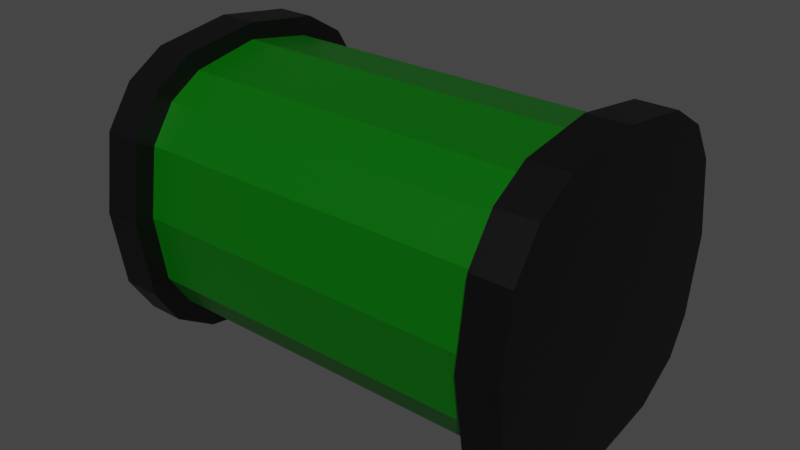 # Source: CanCall.blend  (saved by Blender 2.92.15; exported with 4.5.12 LTS)
import bpy
from mathutils import Matrix  # noqa: F401  (used for matrix-valued properties, if any)

bpy.ops.wm.read_factory_settings(use_empty=True)
scene = bpy.context.scene
scene.name = 'Scene'

# ---- collections
col_collection = bpy.data.collections.new('Collection'); scene.collection.children.link(col_collection)

# ---- materials (node trees are filled in below, after node groups)
mat_can_wall = bpy.data.materials.new('Can Wall')
mat_can_wall.alpha_threshold = 0.0
mat_can_wall.use_transparent_shadow = False
mat_can_wall.line_color = (0.0, 0.0, 0.0, 1.0)
mat_top_bottom = bpy.data.materials.new('Top/Bottom')
mat_top_bottom.use_transparent_shadow = False

# ---- material node trees
mat_can_wall.use_nodes = True; mat_can_wall.node_tree.nodes.clear()
_N = mat_can_wall.node_tree.nodes; _L = mat_can_wall.node_tree.links
n0 = _N.new('ShaderNodeOutputMaterial'); n0.name = 'Material Output'; n0.location = (300, 300)
n1 = _N.new('ShaderNodeBsdfPrincipled'); n1.name = 'Principled BSDF'; n1.location = (10, 300)
n1.distribution = 'GGX'
n1.subsurface_method = 'BURLEY'
n1.inputs[0].default_value = (0.0, 0.1193, 0.0004724, 1.0)
n1.inputs[2].default_value = 0.4
n1.inputs[3].default_value = 1.45
n1.inputs[27].default_value = (0.0, 0.0, 0.0, 1.0)
n1.inputs[28].default_value = 1.0
_L.new(n1.outputs[0], n0.inputs[0])
n0.is_active_output = True
mat_top_bottom.use_nodes = True; mat_top_bottom.node_tree.nodes.clear()
_N = mat_top_bottom.node_tree.nodes; _L = mat_top_bottom.node_tree.links
n0 = _N.new('ShaderNodeBsdfPrincipled'); n0.name = 'Principled BSDF'; n0.location = (10, 300)
n0.distribution = 'GGX'
n0.subsurface_method = 'BURLEY'
n0.inputs[0].default_value = (0.0, 0.0, 0.0, 1.0)
n0.inputs[3].default_value = 1.45
n0.inputs[27].default_value = (0.0, 0.0, 0.0, 1.0)
n0.inputs[28].default_value = 1.0
n1 = _N.new('ShaderNodeOutputMaterial'); n1.name = 'Material Output'; n1.location = (300, 300)
_L.new(n0.outputs[0], n1.inputs[0])
n1.is_active_output = True

# ---- world
world_world = bpy.data.worlds.new('World'); scene.world = world_world
world_world.use_nodes = True; world_world.node_tree.nodes.clear()
_N = world_world.node_tree.nodes; _L = world_world.node_tree.links
n0 = _N.new('ShaderNodeOutputWorld'); n0.name = 'World Output'; n0.location = (300, 300)
n1 = _N.new('ShaderNodeBackground'); n1.name = 'Background'; n1.location = (10, 300)
n1.inputs[0].default_value = (0.05088, 0.05088, 0.05088, 1.0)
_L.new(n1.outputs[0], n0.inputs[0])
n0.is_active_output = True
world_world.color = (0.05088, 0.05088, 0.05088)
world_world.use_sun_shadow = False
world_world.sun_shadow_jitter_overblur = 0.0

# ---- meshes
me_cube = bpy.data.meshes.new('Cube')
me_cube.from_pydata([(1.857, 0.8011, 0.7773), (1.857, 0.7882, -0.732), (1.857, -0.7468, 0.7592), (1.857, -0.7656, -0.7528), (-1.0, 0.8011, 0.7773), (-1.0, 0.7882, -0.732), (-1.0, -0.7468, 0.7592), (-1.0, -0.7656, -0.7528), (1.857, 1.0, 0.0), (-1.0, -1.0, 0.0), (1.857, -1.0, 0.0), (-1.0, 1.0, 0.0), (-1.0, 0.0, -1.0), (1.857, 0.0, 1.0), (-1.0, 0.0, 1.0), (1.857, 0.0, -1.0), (1.857, 0.0, 0.0), (-1.0, 0.0, 0.0), (-1.0, -0.9259, 0.5), (1.857, 0.9163, 0.5), (1.857, -0.9259, 0.5), (-1.0, 0.9163, 0.5), (1.857, 0.0, 0.5), (-1.0, 0.0, 0.5), (1.857, 0.9163, -0.5), (1.857, -0.9259, -0.5), (-1.0, 0.9163, -0.5), (-1.0, -0.9259, -0.5), (-1.0, 0.0, -0.5), (1.857, 0.0, -0.5), (-1.0, -0.5, -0.9194), (1.857, -0.5, 0.9092), (1.857, -0.5, 0.0), (-1.0, -0.5, 0.9092), (1.857, -0.5, -0.9194), (-1.0, -0.5, 0.0), (-1.0, -0.5, 0.5), (1.857, -0.5, 0.5), (-1.0, -0.5, -0.5), (1.857, -0.5, -0.5), (-1.0, 0.5, 0.9092), (1.857, 0.5, -0.9194), (-1.0, 0.5, 0.0), (-1.0, 0.5, -0.9194), (1.857, 0.5, 0.9092), (1.857, 0.5, 0.0), (1.857, 0.5, 0.5), (-1.0, 0.5, 0.5), (1.857, 0.5, -0.5), (-1.0, 0.5, -0.5), (-1.0, -1.0, 0.0), (-1.0, 1.0, 0.0), (-0.8537, 0.8671, 0.8563), (-0.8537, 0.8997, -0.836), (-0.8537, -0.853, 0.8667), (-0.8537, -0.8744, -0.8597), (-1.142, 0.8671, 0.8563), (-1.142, 0.8997, -0.836), (-1.142, -0.853, 0.8667), (-1.142, -0.8744, -0.8597), (-0.8537, 1.142, -0.0001646), (-1.142, -1.142, -0.0001646), (-0.8537, -1.142, -0.0001646), (-1.142, 1.142, -0.0001646), (-1.142, -0.0003033, -1.142), (-0.8537, -0.0003033, 1.121), (-1.142, -0.0003033, 1.121), (-0.8537, -0.0003033, -1.142), (-0.8537, -0.0003033, -0.0001646), (-1.142, -0.0003033, -0.0001646), (-1.142, -1.058, 0.5707), (-0.8537, 1.046, 0.5707), (-0.8537, -1.058, 0.5707), (-1.142, 1.046, 0.5707), (-0.8537, -0.0003033, 0.5707), (-1.142, -0.0003033, 0.5707), (-0.8537, 1.046, -0.5711), (-0.8537, -1.058, -0.5711), (-1.142, 1.046, -0.5711), (-1.142, -1.058, -0.5711), (-1.142, -0.0003033, -0.5711), (-0.8537, -0.0003033, -0.5711), (-1.142, -0.5712, -1.05), (-0.8537, -0.5712, 1.038), (-0.8537, -0.5712, -0.0001646), (-1.142, -0.5712, 1.038), (-0.8537, -0.5712, -1.05), (-1.142, -0.5712, -0.0001646), (-1.142, -0.5712, 0.5707), (-0.8537, -0.5712, 0.5707), (-1.142, -0.5712, -0.5711), (-0.8537, -0.5712, -0.5711), (-1.142, 0.5706, 1.038), (-0.8537, 0.5706, -1.05), (-1.142, 0.5706, -0.0001646), (-1.142, 0.5706, -1.05), (-0.8537, 0.5706, 1.038), (-0.8537, 0.5706, -0.0001646), (-0.8537, 0.5706, 0.5707), (-1.142, 0.5706, 0.5707), (-0.8537, 0.5706, -0.5711), (-1.142, 0.5706, -0.5711), (-1.142, -1.142, -0.0001646), (-1.142, 1.142, -0.0001646), (2.09, 0.8671, 0.8563), (2.09, 0.8997, -0.836), (2.09, -0.853, 0.8667), (2.09, -0.8744, -0.8597), (1.802, 0.8671, 0.8563), (1.802, 0.8997, -0.836), (1.802, -0.853, 0.8667), (1.802, -0.8744, -0.8597), (2.09, 1.142, -0.0001646), (1.802, -1.142, -0.0001646), (2.09, -1.142, -0.0001646), (1.802, 1.142, -0.0001646), (1.802, -0.0003033, -1.142), (2.09, -0.0003033, 1.121), (1.802, -0.0003033, 1.121), (2.09, -0.0003033, -1.142), (2.09, -0.0003033, -0.0001646), (1.802, -0.0003033, -0.0001646), (1.802, -1.058, 0.5707), (2.09, 1.046, 0.5707), (2.09, -1.058, 0.5707), (1.802, 1.046, 0.5707), (2.09, -0.0003033, 0.5707), (1.802, -0.0003033, 0.5707), (2.09, 1.046, -0.5711), (2.09, -1.058, -0.5711), (1.802, 1.046, -0.5711), (1.802, -1.058, -0.5711), (1.802, -0.0003033, -0.5711), (2.09, -0.0003033, -0.5711), (1.802, -0.5712, -1.05), (2.09, -0.5712, 1.038), (2.09, -0.5712, -0.0001646), (1.802, -0.5712, 1.038), (2.09, -0.5712, -1.05), (1.802, -0.5712, -0.0001646), (1.802, -0.5712, 0.5707), (2.09, -0.5712, 0.5707), (1.802, -0.5712, -0.5711), (2.09, -0.5712, -0.5711), (1.802, 0.5706, 1.038), (2.09, 0.5706, -1.05), (1.802, 0.5706, -0.0001646), (1.802, 0.5706, -1.05), (2.09, 0.5706, 1.038), (2.09, 0.5706, -0.0001646), (2.09, 0.5706, 0.5707), (1.802, 0.5706, 0.5707), (2.09, 0.5706, -0.5711), (1.802, 0.5706, -0.5711), (1.802, -1.142, -0.0001646), (2.004, -1.142, -0.0001646), (1.802, 1.142, -0.0001646), (2.004, 1.142, -0.0001646)], [(51, 50), (102, 103)], [(31, 33, 6, 2), (20, 2, 6, 18), (47, 40, 4, 21), (30, 34, 3, 7), (37, 31, 2, 20), (21, 4, 0, 19), (26, 11, 8, 24), (39, 32, 10, 25), (49, 42, 11, 26), (25, 10, 9, 27), (38, 35, 17, 28), (48, 45, 16, 29), (46, 44, 13, 22), (43, 41, 15, 12), (36, 33, 14, 23), (44, 40, 14, 13), (35, 36, 23, 17), (45, 46, 22, 16), (11, 21, 19, 8), (32, 37, 20, 10), (42, 47, 21, 11), (10, 20, 18, 9), (41, 48, 29, 15), (30, 38, 28, 12), (3, 25, 27, 7), (43, 49, 26, 5), (34, 39, 25, 3), (5, 26, 24, 1), (15, 29, 39, 34), (7, 27, 38, 30), (16, 22, 37, 32), (9, 18, 36, 35), (18, 6, 33, 36), (27, 9, 35, 38), (29, 16, 32, 39), (22, 13, 31, 37), (12, 15, 34, 30), (13, 14, 33, 31), (12, 28, 49, 43), (1, 24, 48, 41), (17, 23, 47, 42), (8, 19, 46, 45), (0, 4, 40, 44), (5, 1, 41, 43), (19, 0, 44, 46), (24, 8, 45, 48), (28, 17, 42, 49), (23, 14, 40, 47), (83, 85, 58, 54), (72, 54, 58, 70), (99, 92, 56, 73), (82, 86, 55, 59), (89, 83, 54, 72), (73, 56, 52, 71), (78, 63, 60, 76), (91, 84, 62, 77), (101, 94, 63, 78), (77, 62, 61, 79), (90, 87, 69, 80), (100, 97, 68, 81), (98, 96, 65, 74), (95, 93, 67, 64), (88, 85, 66, 75), (96, 92, 66, 65), (87, 88, 75, 69), (97, 98, 74, 68), (63, 73, 71, 60), (84, 89, 72, 62), (94, 99, 73, 63), (62, 72, 70, 61), (93, 100, 81, 67), (82, 90, 80, 64), (55, 77, 79, 59), (95, 101, 78, 57), (86, 91, 77, 55), (57, 78, 76, 53), (67, 81, 91, 86), (59, 79, 90, 82), (68, 74, 89, 84), (61, 70, 88, 87), (70, 58, 85, 88), (79, 61, 87, 90), (81, 68, 84, 91), (74, 65, 83, 89), (64, 67, 86, 82), (65, 66, 85, 83), (64, 80, 101, 95), (53, 76, 100, 93), (69, 75, 99, 94), (60, 71, 98, 97), (52, 56, 92, 96), (57, 53, 93, 95), (71, 52, 96, 98), (76, 60, 97, 100), (80, 69, 94, 101), (75, 66, 92, 99), (135, 137, 110, 106), (124, 106, 110, 122), (151, 144, 108, 125), (134, 138, 107, 111), (141, 135, 106, 124), (125, 108, 104, 123), (130, 115, 112, 128), (143, 136, 114, 129), (153, 146, 115, 130), (129, 114, 113, 131), (142, 139, 121, 132), (152, 149, 120, 133), (150, 148, 117, 126), (147, 145, 119, 116), (140, 137, 118, 127), (148, 144, 118, 117), (139, 140, 127, 121), (149, 150, 126, 120), (115, 125, 123, 112), (136, 141, 124, 114), (146, 151, 125, 115), (114, 124, 122, 113), (145, 152, 133, 119), (134, 142, 132, 116), (107, 129, 131, 111), (147, 153, 130, 109), (138, 143, 129, 107), (109, 130, 128, 105), (119, 133, 143, 138), (111, 131, 142, 134), (120, 126, 141, 136), (113, 122, 140, 139), (122, 110, 137, 140), (131, 113, 139, 142), (133, 120, 136, 143), (126, 117, 135, 141), (116, 119, 138, 134), (117, 118, 137, 135), (116, 132, 153, 147), (105, 128, 152, 145), (121, 127, 151, 146), (112, 123, 150, 149), (104, 108, 144, 148), (109, 105, 145, 147), (123, 104, 148, 150), (128, 112, 149, 152), (132, 121, 146, 153), (127, 118, 144, 151), (154, 155, 157, 156)])
me_cube.polygons.foreach_set('material_index', [0, 0, 0, 0, 0, 0, 0, 0, 0, 0, 0, 0, 0, 0, 0, 0, 0, 0, 0, 0, 0, 0, 0, 0, 0, 0, 0, 0, 0, 0, 0, 0, 0, 0, 0, 0, 0, 0, 0, 0, 0, 0, 0, 0, 0, 0, 0, 0, 1, 1, 1, 1, 1, 1, 1, 1, 1, 1, 1, 1, 1, 1, 1, 1, 1, 1, 1, 1, 1, 1, 1, 1, 1, 1, 1, 1, 1, 1, 1, 1, 1, 1, 1, 1, 1, 1, 1, 1, 1, 1, 1, 1, 1, 1, 1, 1, 1, 1, 1, 1, 1, 1, 1, 1, 1, 1, 1, 1, 1, 1, 1, 1, 1, 1, 1, 1, 1, 1, 1, 1, 1, 1, 1, 1, 1, 1, 1, 1, 1, 1, 1, 1, 1, 1, 1, 1, 1, 1, 1, 1, 1, 1, 1, 1, 1])
_uv = me_cube.uv_layers.new(name='UVMap')
_uv.uv.foreach_set('vector', [0.625, 0.6875, 0.875, 0.6875, 0.875, 0.75, 0.625, 0.75, 0.5625, 0.75, 0.625, 0.75, 0.625, 1.0, 0.5625, 1.0, 0.5625, 0.1875, 0.625, 0.1875, 0.625, 0.25, 0.5625, 0.25, 0.125, 0.6875, 0.375, 0.6875, 0.375, 0.75, 0.125, 0.75, 0.5625, 0.6875, 0.625, 0.6875, 0.625, 0.75, 0.5625, 0.75, 0.5625, 0.25, 0.625, 0.25, 0.625, 0.5, 0.5625, 0.5, 0.4375, 0.25, 0.5, 0.25, 0.5, 0.5, 0.4375, 0.5, 0.4375, 0.6875, 0.5, 0.6875, 0.5, 0.75, 0.4375, 0.75, 0.4375, 0.1875, 0.5, 0.1875, 0.5, 0.25, 0.4375, 0.25, 0.4375, 0.75, 0.5, 0.75, 0.5, 1.0, 0.4375, 1.0, 0.4375, 0.0625, 0.5, 0.0625, 0.5, 0.125, 0.4375, 0.125, 0.4375, 0.5625, 0.5, 0.5625, 0.5, 0.625, 0.4375, 0.625, 0.5625, 0.5625, 0.625, 0.5625, 0.625, 0.625, 0.5625, 0.625, 0.125, 0.5625, 0.375, 0.5625, 0.375, 0.625, 0.125, 0.625, 0.5625, 0.0625, 0.625, 0.0625, 0.625, 0.125, 0.5625, 0.125, 0.625, 0.5625, 0.875, 0.5625, 0.875, 0.625, 0.625, 0.625, 0.5, 0.0625, 0.5625, 0.0625, 0.5625, 0.125, 0.5, 0.125, 0.5, 0.5625, 0.5625, 0.5625, 0.5625, 0.625, 0.5, 0.625, 0.5, 0.25, 0.5625, 0.25, 0.5625, 0.5, 0.5, 0.5, 0.5, 0.6875, 0.5625, 0.6875, 0.5625, 0.75, 0.5, 0.75, 0.5, 0.1875, 0.5625, 0.1875, 0.5625, 0.25, 0.5, 0.25, 0.5, 0.75, 0.5625, 0.75, 0.5625, 1.0, 0.5, 1.0, 0.375, 0.5625, 0.4375, 0.5625, 0.4375, 0.625, 0.375, 0.625, 0.375, 0.0625, 0.4375, 0.0625, 0.4375, 0.125, 0.375, 0.125, 0.375, 0.75, 0.4375, 0.75, 0.4375, 1.0, 0.375, 1.0, 0.375, 0.1875, 0.4375, 0.1875, 0.4375, 0.25, 0.375, 0.25, 0.375, 0.6875, 0.4375, 0.6875, 0.4375, 0.75, 0.375, 0.75, 0.375, 0.25, 0.4375, 0.25, 0.4375, 0.5, 0.375, 0.5, 0.375, 0.625, 0.4375, 0.625, 0.4375, 0.6875, 0.375, 0.6875, 0.375, 0.0, 0.4375, 0.0, 0.4375, 0.0625, 0.375, 0.0625, 0.5, 0.625, 0.5625, 0.625, 0.5625, 0.6875, 0.5, 0.6875, 0.5, 0.0, 0.5625, 0.0, 0.5625, 0.0625, 0.5, 0.0625, 0.5625, 0.0, 0.625, 0.0, 0.625, 0.0625, 0.5625, 0.0625, 0.4375, 0.0, 0.5, 0.0, 0.5, 0.0625, 0.4375, 0.0625, 0.4375, 0.625, 0.5, 0.625, 0.5, 0.6875, 0.4375, 0.6875, 0.5625, 0.625, 0.625, 0.625, 0.625, 0.6875, 0.5625, 0.6875, 0.125, 0.625, 0.375, 0.625, 0.375, 0.6875, 0.125, 0.6875, 0.625, 0.625, 0.875, 0.625, 0.875, 0.6875, 0.625, 0.6875, 0.375, 0.125, 0.4375, 0.125, 0.4375, 0.1875, 0.375, 0.1875, 0.375, 0.5, 0.4375, 0.5, 0.4375, 0.5625, 0.375, 0.5625, 0.5, 0.125, 0.5625, 0.125, 0.5625, 0.1875, 0.5, 0.1875, 0.5, 0.5, 0.5625, 0.5, 0.5625, 0.5625, 0.5, 0.5625, 0.625, 0.5, 0.875, 0.5, 0.875, 0.5625, 0.625, 0.5625, 0.125, 0.5, 0.375, 0.5, 0.375, 0.5625, 0.125, 0.5625, 0.5625, 0.5, 0.625, 0.5, 0.625, 0.5625, 0.5625, 0.5625, 0.4375, 0.5, 0.5, 0.5, 0.5, 0.5625, 0.4375, 0.5625, 0.4375, 0.125, 0.5, 0.125, 0.5, 0.1875, 0.4375, 0.1875, 0.5625, 0.125, 0.625, 0.125, 0.625, 0.1875, 0.5625, 0.1875, 0.625, 0.6875, 0.875, 0.6875, 0.875, 0.75, 0.625, 0.75, 0.5625, 0.75, 0.625, 0.75, 0.625, 1.0, 0.5625, 1.0, 0.5625, 0.1875, 0.625, 0.1875, 0.625, 0.25, 0.5625, 0.25, 0.125, 0.6875, 0.375, 0.6875, 0.375, 0.75, 0.125, 0.75, 0.5625, 0.6875, 0.625, 0.6875, 0.625, 0.75, 0.5625, 0.75, 0.5625, 0.25, 0.625, 0.25, 0.625, 0.5, 0.5625, 0.5, 0.4375, 0.25, 0.5, 0.25, 0.5, 0.5, 0.4375, 0.5, 0.4375, 0.6875, 0.5, 0.6875, 0.5, 0.75, 0.4375, 0.75, 0.4375, 0.1875, 0.5, 0.1875, 0.5, 0.25, 0.4375, 0.25, 0.4375, 0.75, 0.5, 0.75, 0.5, 1.0, 0.4375, 1.0, 0.4375, 0.0625, 0.5, 0.0625, 0.5, 0.125, 0.4375, 0.125, 0.4375, 0.5625, 0.5, 0.5625, 0.5, 0.625, 0.4375, 0.625, 0.5625, 0.5625, 0.625, 0.5625, 0.625, 0.625, 0.5625, 0.625, 0.125, 0.5625, 0.375, 0.5625, 0.375, 0.625, 0.125, 0.625, 0.5625, 0.0625, 0.625, 0.0625, 0.625, 0.125, 0.5625, 0.125, 0.625, 0.5625, 0.875, 0.5625, 0.875, 0.625, 0.625, 0.625, 0.5, 0.0625, 0.5625, 0.0625, 0.5625, 0.125, 0.5, 0.125, 0.5, 0.5625, 0.5625, 0.5625, 0.5625, 0.625, 0.5, 0.625, 0.5, 0.25, 0.5625, 0.25, 0.5625, 0.5, 0.5, 0.5, 0.5, 0.6875, 0.5625, 0.6875, 0.5625, 0.75, 0.5, 0.75, 0.5, 0.1875, 0.5625, 0.1875, 0.5625, 0.25, 0.5, 0.25, 0.5, 0.75, 0.5625, 0.75, 0.5625, 1.0, 0.5, 1.0, 0.375, 0.5625, 0.4375, 0.5625, 0.4375, 0.625, 0.375, 0.625, 0.375, 0.0625, 0.4375, 0.0625, 0.4375, 0.125, 0.375, 0.125, 0.375, 0.75, 0.4375, 0.75, 0.4375, 1.0, 0.375, 1.0, 0.375, 0.1875, 0.4375, 0.1875, 0.4375, 0.25, 0.375, 0.25, 0.375, 0.6875, 0.4375, 0.6875, 0.4375, 0.75, 0.375, 0.75, 0.375, 0.25, 0.4375, 0.25, 0.4375, 0.5, 0.375, 0.5, 0.375, 0.625, 0.4375, 0.625, 0.4375, 0.6875, 0.375, 0.6875, 0.375, 0.0, 0.4375, 0.0, 0.4375, 0.0625, 0.375, 0.0625, 0.5, 0.625, 0.5625, 0.625, 0.5625, 0.6875, 0.5, 0.6875, 0.5, 0.0, 0.5625, 0.0, 0.5625, 0.0625, 0.5, 0.0625, 0.5625, 0.0, 0.625, 0.0, 0.625, 0.0625, 0.5625, 0.0625, 0.4375, 0.0, 0.5, 0.0, 0.5, 0.0625, 0.4375, 0.0625, 0.4375, 0.625, 0.5, 0.625, 0.5, 0.6875, 0.4375, 0.6875, 0.5625, 0.625, 0.625, 0.625, 0.625, 0.6875, 0.5625, 0.6875, 0.125, 0.625, 0.375, 0.625, 0.375, 0.6875, 0.125, 0.6875, 0.625, 0.625, 0.875, 0.625, 0.875, 0.6875, 0.625, 0.6875, 0.375, 0.125, 0.4375, 0.125, 0.4375, 0.1875, 0.375, 0.1875, 0.375, 0.5, 0.4375, 0.5, 0.4375, 0.5625, 0.375, 0.5625, 0.5, 0.125, 0.5625, 0.125, 0.5625, 0.1875, 0.5, 0.1875, 0.5, 0.5, 0.5625, 0.5, 0.5625, 0.5625, 0.5, 0.5625, 0.625, 0.5, 0.875, 0.5, 0.875, 0.5625, 0.625, 0.5625, 0.125, 0.5, 0.375, 0.5, 0.375, 0.5625, 0.125, 0.5625, 0.5625, 0.5, 0.625, 0.5, 0.625, 0.5625, 0.5625, 0.5625, 0.4375, 0.5, 0.5, 0.5, 0.5, 0.5625, 0.4375, 0.5625, 0.4375, 0.125, 0.5, 0.125, 0.5, 0.1875, 0.4375, 0.1875, 0.5625, 0.125, 0.625, 0.125, 0.625, 0.1875, 0.5625, 0.1875, 0.625, 0.6875, 0.875, 0.6875, 0.875, 0.75, 0.625, 0.75, 0.5625, 0.75, 0.625, 0.75, 0.625, 1.0, 0.5625, 1.0, 0.5625, 0.1875, 0.625, 0.1875, 0.625, 0.25, 0.5625, 0.25, 0.125, 0.6875, 0.375, 0.6875, 0.375, 0.75, 0.125, 0.75, 0.5625, 0.6875, 0.625, 0.6875, 0.625, 0.75, 0.5625, 0.75, 0.5625, 0.25, 0.625, 0.25, 0.625, 0.5, 0.5625, 0.5, 0.4375, 0.25, 0.5, 0.25, 0.5, 0.5, 0.4375, 0.5, 0.4375, 0.6875, 0.5, 0.6875, 0.5, 0.75, 0.4375, 0.75, 0.4375, 0.1875, 0.5, 0.1875, 0.5, 0.25, 0.4375, 0.25, 0.4375, 0.75, 0.5, 0.75, 0.5, 1.0, 0.4375, 1.0, 0.4375, 0.0625, 0.5, 0.0625, 0.5, 0.125, 0.4375, 0.125, 0.4375, 0.5625, 0.5, 0.5625, 0.5, 0.625, 0.4375, 0.625, 0.5625, 0.5625, 0.625, 0.5625, 0.625, 0.625, 0.5625, 0.625, 0.125, 0.5625, 0.375, 0.5625, 0.375, 0.625, 0.125, 0.625, 0.5625, 0.0625, 0.625, 0.0625, 0.625, 0.125, 0.5625, 0.125, 0.625, 0.5625, 0.875, 0.5625, 0.875, 0.625, 0.625, 0.625, 0.5, 0.0625, 0.5625, 0.0625, 0.5625, 0.125, 0.5, 0.125, 0.5, 0.5625, 0.5625, 0.5625, 0.5625, 0.625, 0.5, 0.625, 0.5, 0.25, 0.5625, 0.25, 0.5625, 0.5, 0.5, 0.5, 0.5, 0.6875, 0.5625, 0.6875, 0.5625, 0.75, 0.5, 0.75, 0.5, 0.1875, 0.5625, 0.1875, 0.5625, 0.25, 0.5, 0.25, 0.5, 0.75, 0.5625, 0.75, 0.5625, 1.0, 0.5, 1.0, 0.375, 0.5625, 0.4375, 0.5625, 0.4375, 0.625, 0.375, 0.625, 0.375, 0.0625, 0.4375, 0.0625, 0.4375, 0.125, 0.375, 0.125, 0.375, 0.75, 0.4375, 0.75, 0.4375, 1.0, 0.375, 1.0, 0.375, 0.1875, 0.4375, 0.1875, 0.4375, 0.25, 0.375, 0.25, 0.375, 0.6875, 0.4375, 0.6875, 0.4375, 0.75, 0.375, 0.75, 0.375, 0.25, 0.4375, 0.25, 0.4375, 0.5, 0.375, 0.5, 0.375, 0.625, 0.4375, 0.625, 0.4375, 0.6875, 0.375, 0.6875, 0.375, 0.0, 0.4375, 0.0, 0.4375, 0.0625, 0.375, 0.0625, 0.5, 0.625, 0.5625, 0.625, 0.5625, 0.6875, 0.5, 0.6875, 0.5, 0.0, 0.5625, 0.0, 0.5625, 0.0625, 0.5, 0.0625, 0.5625, 0.0, 0.625, 0.0, 0.625, 0.0625, 0.5625, 0.0625, 0.4375, 0.0, 0.5, 0.0, 0.5, 0.0625, 0.4375, 0.0625, 0.4375, 0.625, 0.5, 0.625, 0.5, 0.6875, 0.4375, 0.6875, 0.5625, 0.625, 0.625, 0.625, 0.625, 0.6875, 0.5625, 0.6875, 0.125, 0.625, 0.375, 0.625, 0.375, 0.6875, 0.125, 0.6875, 0.625, 0.625, 0.875, 0.625, 0.875, 0.6875, 0.625, 0.6875, 0.375, 0.125, 0.4375, 0.125, 0.4375, 0.1875, 0.375, 0.1875, 0.375, 0.5, 0.4375, 0.5, 0.4375, 0.5625, 0.375, 0.5625, 0.5, 0.125, 0.5625, 0.125, 0.5625, 0.1875, 0.5, 0.1875, 0.5, 0.5, 0.5625, 0.5, 0.5625, 0.5625, 0.5, 0.5625, 0.625, 0.5, 0.875, 0.5, 0.875, 0.5625, 0.625, 0.5625, 0.125, 0.5, 0.375, 0.5, 0.375, 0.5625, 0.125, 0.5625, 0.5625, 0.5, 0.625, 0.5, 0.625, 0.5625, 0.5625, 0.5625, 0.4375, 0.5, 0.5, 0.5, 0.5, 0.5625, 0.4375, 0.5625, 0.4375, 0.125, 0.5, 0.125, 0.5, 0.1875, 0.4375, 0.1875, 0.5625, 0.125, 0.625, 0.125, 0.625, 0.1875, 0.5625, 0.1875, 0.0, 0.0, 1.0, 0.0, 1.0, 1.0, 0.0, 1.0])
me_cube.materials.append(mat_can_wall)
me_cube.materials.append(mat_top_bottom)
me_cube.use_remesh_preserve_volume = False
me_cube.use_remesh_preserve_attributes = False
me_cube.use_mirror_vertex_groups = False
me_cube.update()

# ---- objects
ob_cancallmesh = bpy.data.objects.new('CanCallMesh', me_cube)

# ---- transforms, parenting, visibility, modifiers, constraints
ob_cancallmesh.location = (0.0, 0.0, 0.0)
ob_cancallmesh.lock_rotations_4d = False
ob_cancallmesh.empty_display_type = 'ARROWS'
ob_cancallmesh.lineart.crease_threshold = 0.0

# ---- collection membership
col_collection.objects.link(ob_cancallmesh)

# ---- scene / render settings (as saved in the file)
scene.frame_start = 1; scene.frame_end = 250; scene.frame_set(1)
scene.render.engine = 'BLENDER_EEVEE_NEXT'
scene.cycles.use_denoising = False
scene.cycles.samples = 128
scene.cycles.sampling_pattern = 'TABULATED_SOBOL'
scene.cycles.use_adaptive_sampling = False
scene.cycles.use_light_tree = False
scene.view_settings.view_transform = 'Filmic'
bpy.context.view_layer.update()

# ---- added for rendering (the .blend has no active camera and no usable light): camera, sun
cam_auto = bpy.data.cameras.new('AutoCamera')
cam_auto.lens = 50.0
cam_auto.sensor_width = 36.0
cam_auto.clip_end = 1000.0
ob_auto_camera = bpy.data.objects.new('AutoCamera', cam_auto)
scene.collection.objects.link(ob_auto_camera)
ob_auto_camera.location = (4.69238, -5.062, 3.36409)
ob_auto_camera.rotation_euler = (1.09748, -7.21219e-08, 0.694738)
scene.camera = ob_auto_camera
light_auto_sun = bpy.data.lights.new('AutoSun', 'SUN')
light_auto_sun.energy = 3.0
light_auto_sun.angle = 0.0523599
ob_auto_sun = bpy.data.objects.new('AutoSun', light_auto_sun)
scene.collection.objects.link(ob_auto_sun)
ob_auto_sun.rotation_euler = (0.872665, 0.174533, 0.523599)
bpy.context.view_layer.update()
